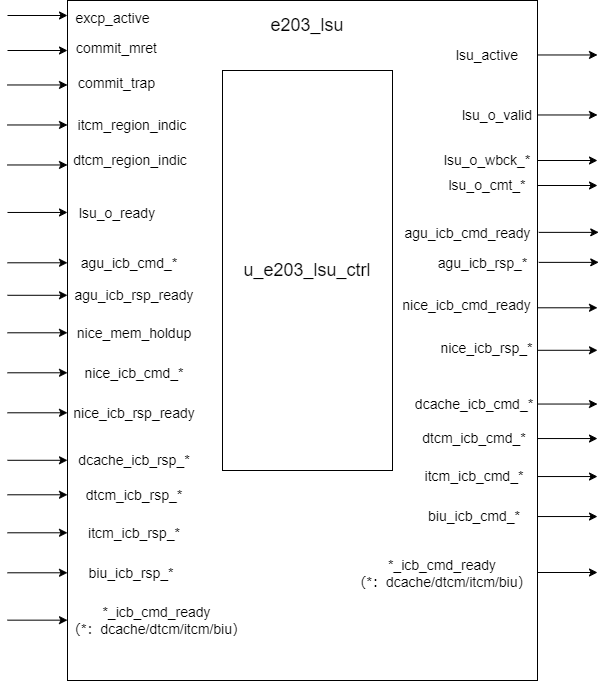

The diagram above was exported from draw.io. Its source (the exported page's mxGraphModel, read from the mxfile embedded in the PNG):
<mxGraphModel dx="841" dy="887" grid="1" gridSize="10" guides="1" tooltips="1" connect="1" arrows="1" fold="1" page="1" pageScale="1" pageWidth="827" pageHeight="1169" math="0" shadow="0">
  <root>
    <mxCell id="0" />
    <mxCell id="1" parent="0" />
    <mxCell id="2e7g5Sarqn6jNpAnC5mh-1" value="" style="rounded=0;whiteSpace=wrap;html=1;" parent="1" vertex="1">
      <mxGeometry x="180" y="90" width="470" height="680" as="geometry" />
    </mxCell>
    <mxCell id="2e7g5Sarqn6jNpAnC5mh-2" value="&lt;font style=&quot;font-size: 18px;&quot;&gt;e203_lsu&lt;/font&gt;" style="text;html=1;align=center;verticalAlign=middle;whiteSpace=wrap;rounded=0;" parent="1" vertex="1">
      <mxGeometry x="350" y="100" width="140" height="30" as="geometry" />
    </mxCell>
    <mxCell id="2e7g5Sarqn6jNpAnC5mh-3" value="&lt;font style=&quot;font-size: 14px;&quot;&gt;commit_mret&lt;/font&gt;" style="text;html=1;align=center;verticalAlign=middle;whiteSpace=wrap;rounded=0;" parent="1" vertex="1">
      <mxGeometry x="183.75" y="120" width="91.25" height="35" as="geometry" />
    </mxCell>
    <mxCell id="2e7g5Sarqn6jNpAnC5mh-4" value="&lt;font style=&quot;font-size: 14px;&quot;&gt;lsu_o_valid&lt;/font&gt;" style="text;html=1;align=center;verticalAlign=middle;whiteSpace=wrap;rounded=0;" parent="1" vertex="1">
      <mxGeometry x="560" y="190" width="100" height="30" as="geometry" />
    </mxCell>
    <mxCell id="2e7g5Sarqn6jNpAnC5mh-5" value="&lt;font style=&quot;font-size: 14px;&quot;&gt;lsu_active&lt;/font&gt;" style="text;html=1;align=center;verticalAlign=middle;whiteSpace=wrap;rounded=0;" parent="1" vertex="1">
      <mxGeometry x="550" y="130" width="100" height="30" as="geometry" />
    </mxCell>
    <mxCell id="2e7g5Sarqn6jNpAnC5mh-7" value="&lt;font style=&quot;font-size: 14px;&quot;&gt;itcm_region_indic&lt;/font&gt;" style="text;html=1;align=center;verticalAlign=middle;whiteSpace=wrap;rounded=0;" parent="1" vertex="1">
      <mxGeometry x="180" y="200" width="130" height="30" as="geometry" />
    </mxCell>
    <mxCell id="2e7g5Sarqn6jNpAnC5mh-8" value="&lt;span style=&quot;font-size: 14px;&quot;&gt;lsu_o_wbck_*&lt;/span&gt;" style="text;html=1;align=center;verticalAlign=middle;whiteSpace=wrap;rounded=0;" parent="1" vertex="1">
      <mxGeometry x="545" y="235" width="110" height="30" as="geometry" />
    </mxCell>
    <mxCell id="2e7g5Sarqn6jNpAnC5mh-9" value="&lt;font style=&quot;font-size: 14px;&quot;&gt;lsu_o_ready&lt;/font&gt;" style="text;html=1;align=center;verticalAlign=middle;whiteSpace=wrap;rounded=0;" parent="1" vertex="1">
      <mxGeometry x="180" y="290" width="100" height="25" as="geometry" />
    </mxCell>
    <mxCell id="2e7g5Sarqn6jNpAnC5mh-29" value="" style="endArrow=classic;html=1;rounded=0;" parent="1" edge="1">
      <mxGeometry width="50" height="50" relative="1" as="geometry">
        <mxPoint x="120" y="140" as="sourcePoint" />
        <mxPoint x="180" y="140" as="targetPoint" />
      </mxGeometry>
    </mxCell>
    <mxCell id="2e7g5Sarqn6jNpAnC5mh-30" value="" style="endArrow=classic;html=1;rounded=0;" parent="1" edge="1">
      <mxGeometry width="50" height="50" relative="1" as="geometry">
        <mxPoint x="120" y="174.47" as="sourcePoint" />
        <mxPoint x="180" y="174.47" as="targetPoint" />
      </mxGeometry>
    </mxCell>
    <mxCell id="2e7g5Sarqn6jNpAnC5mh-31" value="" style="endArrow=classic;html=1;rounded=0;" parent="1" edge="1">
      <mxGeometry width="50" height="50" relative="1" as="geometry">
        <mxPoint x="650" y="144.47" as="sourcePoint" />
        <mxPoint x="710" y="144.47" as="targetPoint" />
      </mxGeometry>
    </mxCell>
    <mxCell id="2e7g5Sarqn6jNpAnC5mh-32" value="" style="endArrow=classic;html=1;rounded=0;" parent="1" edge="1">
      <mxGeometry width="50" height="50" relative="1" as="geometry">
        <mxPoint x="650" y="204.47000000000003" as="sourcePoint" />
        <mxPoint x="710" y="204.47000000000003" as="targetPoint" />
      </mxGeometry>
    </mxCell>
    <mxCell id="2e7g5Sarqn6jNpAnC5mh-33" value="" style="endArrow=classic;html=1;rounded=0;" parent="1" edge="1">
      <mxGeometry width="50" height="50" relative="1" as="geometry">
        <mxPoint x="120" y="214.47000000000003" as="sourcePoint" />
        <mxPoint x="180" y="214.47000000000003" as="targetPoint" />
      </mxGeometry>
    </mxCell>
    <mxCell id="2e7g5Sarqn6jNpAnC5mh-34" value="" style="endArrow=classic;html=1;rounded=0;" parent="1" edge="1">
      <mxGeometry width="50" height="50" relative="1" as="geometry">
        <mxPoint x="650" y="250.00000000000003" as="sourcePoint" />
        <mxPoint x="710" y="250.00000000000003" as="targetPoint" />
      </mxGeometry>
    </mxCell>
    <mxCell id="2e7g5Sarqn6jNpAnC5mh-35" value="" style="endArrow=classic;html=1;rounded=0;" parent="1" edge="1">
      <mxGeometry width="50" height="50" relative="1" as="geometry">
        <mxPoint x="120" y="301.97" as="sourcePoint" />
        <mxPoint x="180" y="301.97" as="targetPoint" />
      </mxGeometry>
    </mxCell>
    <mxCell id="2e7g5Sarqn6jNpAnC5mh-50" value="" style="endArrow=classic;html=1;rounded=0;" parent="1" edge="1">
      <mxGeometry width="50" height="50" relative="1" as="geometry">
        <mxPoint x="651.25" y="321.87" as="sourcePoint" />
        <mxPoint x="711.25" y="321.87" as="targetPoint" />
      </mxGeometry>
    </mxCell>
    <mxCell id="2e7g5Sarqn6jNpAnC5mh-68" value="" style="endArrow=classic;html=1;rounded=0;" parent="1" edge="1">
      <mxGeometry width="50" height="50" relative="1" as="geometry">
        <mxPoint x="120" y="254.47000000000003" as="sourcePoint" />
        <mxPoint x="180" y="254.47000000000003" as="targetPoint" />
      </mxGeometry>
    </mxCell>
    <mxCell id="2e7g5Sarqn6jNpAnC5mh-71" value="&lt;font style=&quot;font-size: 14px;&quot;&gt;agu_icb_cmd_*&lt;/font&gt;" style="text;html=1;align=center;verticalAlign=middle;whiteSpace=wrap;rounded=0;" parent="1" vertex="1">
      <mxGeometry x="182.5" y="340" width="117.5" height="25" as="geometry" />
    </mxCell>
    <mxCell id="2e7g5Sarqn6jNpAnC5mh-72" value="" style="endArrow=classic;html=1;rounded=0;" parent="1" edge="1">
      <mxGeometry width="50" height="50" relative="1" as="geometry">
        <mxPoint x="120" y="352.29" as="sourcePoint" />
        <mxPoint x="180" y="352.29" as="targetPoint" />
      </mxGeometry>
    </mxCell>
    <mxCell id="2e7g5Sarqn6jNpAnC5mh-121" value="&lt;font style=&quot;font-size: 18px;&quot;&gt;u_e203_lsu_ctrl&lt;/font&gt;" style="rounded=0;whiteSpace=wrap;html=1;" parent="1" vertex="1">
      <mxGeometry x="335" y="160" width="170" height="400" as="geometry" />
    </mxCell>
    <mxCell id="hgh36QEB8zkkULJANLax-1" value="&lt;font style=&quot;font-size: 14px;&quot;&gt;commit_trap&lt;/font&gt;" style="text;html=1;align=center;verticalAlign=middle;whiteSpace=wrap;rounded=0;" parent="1" vertex="1">
      <mxGeometry x="183.75" y="155" width="91.25" height="35" as="geometry" />
    </mxCell>
    <mxCell id="hgh36QEB8zkkULJANLax-2" value="&lt;font style=&quot;font-size: 14px;&quot;&gt;dtcm_region_indic&lt;/font&gt;" style="text;html=1;align=center;verticalAlign=middle;whiteSpace=wrap;rounded=0;" parent="1" vertex="1">
      <mxGeometry x="177.5" y="235" width="130" height="30" as="geometry" />
    </mxCell>
    <mxCell id="hgh36QEB8zkkULJANLax-6" value="&lt;span style=&quot;font-size: 14px;&quot;&gt;lsu_o_cmt_*&lt;/span&gt;" style="text;html=1;align=center;verticalAlign=middle;whiteSpace=wrap;rounded=0;" parent="1" vertex="1">
      <mxGeometry x="545" y="260" width="110" height="30" as="geometry" />
    </mxCell>
    <mxCell id="hgh36QEB8zkkULJANLax-7" value="" style="endArrow=classic;html=1;rounded=0;" parent="1" edge="1">
      <mxGeometry width="50" height="50" relative="1" as="geometry">
        <mxPoint x="650" y="275" as="sourcePoint" />
        <mxPoint x="710" y="275" as="targetPoint" />
      </mxGeometry>
    </mxCell>
    <mxCell id="hgh36QEB8zkkULJANLax-8" value="&lt;font style=&quot;font-size: 14px;&quot;&gt;agu_icb_cmd_ready&lt;/font&gt;" style="text;html=1;align=center;verticalAlign=middle;whiteSpace=wrap;rounded=0;" parent="1" vertex="1">
      <mxGeometry x="510" y="310" width="141.25" height="25" as="geometry" />
    </mxCell>
    <mxCell id="hgh36QEB8zkkULJANLax-9" value="&lt;font style=&quot;font-size: 14px;&quot;&gt;agu_icb_rsp_ready&lt;/font&gt;" style="text;html=1;align=center;verticalAlign=middle;whiteSpace=wrap;rounded=0;" parent="1" vertex="1">
      <mxGeometry x="182.5" y="372.5" width="127.5" height="25" as="geometry" />
    </mxCell>
    <mxCell id="hgh36QEB8zkkULJANLax-10" value="" style="endArrow=classic;html=1;rounded=0;" parent="1" edge="1">
      <mxGeometry width="50" height="50" relative="1" as="geometry">
        <mxPoint x="120" y="384.79" as="sourcePoint" />
        <mxPoint x="180" y="384.79" as="targetPoint" />
      </mxGeometry>
    </mxCell>
    <mxCell id="hgh36QEB8zkkULJANLax-11" value="" style="endArrow=classic;html=1;rounded=0;" parent="1" edge="1">
      <mxGeometry width="50" height="50" relative="1" as="geometry">
        <mxPoint x="651.25" y="351.87" as="sourcePoint" />
        <mxPoint x="711.25" y="351.87" as="targetPoint" />
      </mxGeometry>
    </mxCell>
    <mxCell id="hgh36QEB8zkkULJANLax-12" value="&lt;font style=&quot;font-size: 14px;&quot;&gt;agu_icb_rsp_*&lt;/font&gt;" style="text;html=1;align=center;verticalAlign=middle;whiteSpace=wrap;rounded=0;" parent="1" vertex="1">
      <mxGeometry x="540" y="340" width="111.25" height="25" as="geometry" />
    </mxCell>
    <mxCell id="hgh36QEB8zkkULJANLax-13" value="&lt;span style=&quot;font-size: 14px;&quot;&gt;nice_mem_holdup&lt;/span&gt;" style="text;html=1;align=center;verticalAlign=middle;whiteSpace=wrap;rounded=0;" parent="1" vertex="1">
      <mxGeometry x="182.5" y="410" width="127.5" height="25" as="geometry" />
    </mxCell>
    <mxCell id="hgh36QEB8zkkULJANLax-14" value="" style="endArrow=classic;html=1;rounded=0;" parent="1" edge="1">
      <mxGeometry width="50" height="50" relative="1" as="geometry">
        <mxPoint x="120" y="422.29" as="sourcePoint" />
        <mxPoint x="180" y="422.29" as="targetPoint" />
      </mxGeometry>
    </mxCell>
    <mxCell id="hgh36QEB8zkkULJANLax-15" value="&lt;span style=&quot;font-size: 14px;&quot;&gt;nice_icb_cmd_*&lt;/span&gt;" style="text;html=1;align=center;verticalAlign=middle;whiteSpace=wrap;rounded=0;" parent="1" vertex="1">
      <mxGeometry x="182.5" y="450" width="127.5" height="25" as="geometry" />
    </mxCell>
    <mxCell id="hgh36QEB8zkkULJANLax-16" value="" style="endArrow=classic;html=1;rounded=0;" parent="1" edge="1">
      <mxGeometry width="50" height="50" relative="1" as="geometry">
        <mxPoint x="120" y="462.29" as="sourcePoint" />
        <mxPoint x="180" y="462.29" as="targetPoint" />
      </mxGeometry>
    </mxCell>
    <mxCell id="hgh36QEB8zkkULJANLax-17" value="&lt;span style=&quot;font-size: 14px;&quot;&gt;nice_icb_cmd_ready&lt;/span&gt;" style="text;html=1;align=center;verticalAlign=middle;whiteSpace=wrap;rounded=0;" parent="1" vertex="1">
      <mxGeometry x="500" y="382.5" width="159.38" height="25" as="geometry" />
    </mxCell>
    <mxCell id="hgh36QEB8zkkULJANLax-18" value="" style="endArrow=classic;html=1;rounded=0;" parent="1" edge="1">
      <mxGeometry width="50" height="50" relative="1" as="geometry">
        <mxPoint x="650" y="397.29" as="sourcePoint" />
        <mxPoint x="710" y="397.29" as="targetPoint" />
      </mxGeometry>
    </mxCell>
    <mxCell id="hgh36QEB8zkkULJANLax-19" value="&lt;span style=&quot;font-size: 14px;&quot;&gt;nice_icb_rsp_ready&lt;/span&gt;" style="text;html=1;align=center;verticalAlign=middle;whiteSpace=wrap;rounded=0;" parent="1" vertex="1">
      <mxGeometry x="182.5" y="490" width="127.5" height="25" as="geometry" />
    </mxCell>
    <mxCell id="hgh36QEB8zkkULJANLax-20" value="" style="endArrow=classic;html=1;rounded=0;" parent="1" edge="1">
      <mxGeometry width="50" height="50" relative="1" as="geometry">
        <mxPoint x="120" y="502.29" as="sourcePoint" />
        <mxPoint x="180" y="502.29" as="targetPoint" />
      </mxGeometry>
    </mxCell>
    <mxCell id="hgh36QEB8zkkULJANLax-21" value="&lt;span style=&quot;font-size: 14px;&quot;&gt;nice_icb_rsp_*&lt;/span&gt;" style="text;html=1;align=center;verticalAlign=middle;whiteSpace=wrap;rounded=0;" parent="1" vertex="1">
      <mxGeometry x="540" y="425" width="119.38" height="25" as="geometry" />
    </mxCell>
    <mxCell id="hgh36QEB8zkkULJANLax-22" value="" style="endArrow=classic;html=1;rounded=0;" parent="1" edge="1">
      <mxGeometry width="50" height="50" relative="1" as="geometry">
        <mxPoint x="650" y="439.79" as="sourcePoint" />
        <mxPoint x="710" y="439.79" as="targetPoint" />
      </mxGeometry>
    </mxCell>
    <mxCell id="hgh36QEB8zkkULJANLax-23" value="&lt;span style=&quot;font-size: 14px;&quot;&gt;dcache_icb_rsp_*&lt;/span&gt;" style="text;html=1;align=center;verticalAlign=middle;whiteSpace=wrap;rounded=0;" parent="1" vertex="1">
      <mxGeometry x="182.5" y="537.5" width="127.5" height="25" as="geometry" />
    </mxCell>
    <mxCell id="hgh36QEB8zkkULJANLax-24" value="" style="endArrow=classic;html=1;rounded=0;" parent="1" edge="1">
      <mxGeometry width="50" height="50" relative="1" as="geometry">
        <mxPoint x="120" y="549.79" as="sourcePoint" />
        <mxPoint x="180" y="549.79" as="targetPoint" />
      </mxGeometry>
    </mxCell>
    <mxCell id="hgh36QEB8zkkULJANLax-25" value="&lt;span style=&quot;font-size: 14px;&quot;&gt;dtcm_icb_rsp_*&lt;/span&gt;" style="text;html=1;align=center;verticalAlign=middle;whiteSpace=wrap;rounded=0;" parent="1" vertex="1">
      <mxGeometry x="182.5" y="572" width="127.5" height="25" as="geometry" />
    </mxCell>
    <mxCell id="hgh36QEB8zkkULJANLax-26" value="" style="endArrow=classic;html=1;rounded=0;" parent="1" edge="1">
      <mxGeometry width="50" height="50" relative="1" as="geometry">
        <mxPoint x="120" y="584.29" as="sourcePoint" />
        <mxPoint x="180" y="584.29" as="targetPoint" />
      </mxGeometry>
    </mxCell>
    <mxCell id="hgh36QEB8zkkULJANLax-27" value="&lt;span style=&quot;font-size: 14px;&quot;&gt;itcm_icb_rsp_*&lt;/span&gt;" style="text;html=1;align=center;verticalAlign=middle;whiteSpace=wrap;rounded=0;" parent="1" vertex="1">
      <mxGeometry x="182.5" y="610" width="127.5" height="25" as="geometry" />
    </mxCell>
    <mxCell id="hgh36QEB8zkkULJANLax-28" value="" style="endArrow=classic;html=1;rounded=0;" parent="1" edge="1">
      <mxGeometry width="50" height="50" relative="1" as="geometry">
        <mxPoint x="120" y="622.29" as="sourcePoint" />
        <mxPoint x="180" y="622.29" as="targetPoint" />
      </mxGeometry>
    </mxCell>
    <mxCell id="hgh36QEB8zkkULJANLax-29" value="&lt;span style=&quot;font-size: 14px;&quot;&gt;biu_icb_rsp_*&lt;/span&gt;" style="text;html=1;align=center;verticalAlign=middle;whiteSpace=wrap;rounded=0;" parent="1" vertex="1">
      <mxGeometry x="180" y="650" width="127.5" height="25" as="geometry" />
    </mxCell>
    <mxCell id="hgh36QEB8zkkULJANLax-30" value="" style="endArrow=classic;html=1;rounded=0;" parent="1" edge="1">
      <mxGeometry width="50" height="50" relative="1" as="geometry">
        <mxPoint x="120" y="662.29" as="sourcePoint" />
        <mxPoint x="180" y="662.29" as="targetPoint" />
      </mxGeometry>
    </mxCell>
    <mxCell id="hgh36QEB8zkkULJANLax-31" value="&lt;span style=&quot;font-size: 14px;&quot;&gt;dcache_icb_cmd_*&lt;/span&gt;" style="text;html=1;align=center;verticalAlign=middle;whiteSpace=wrap;rounded=0;" parent="1" vertex="1">
      <mxGeometry x="522.5" y="481.25" width="127.5" height="25" as="geometry" />
    </mxCell>
    <mxCell id="hgh36QEB8zkkULJANLax-32" value="" style="endArrow=classic;html=1;rounded=0;" parent="1" edge="1">
      <mxGeometry width="50" height="50" relative="1" as="geometry">
        <mxPoint x="650" y="493.53999999999996" as="sourcePoint" />
        <mxPoint x="710" y="493.53999999999996" as="targetPoint" />
      </mxGeometry>
    </mxCell>
    <mxCell id="hgh36QEB8zkkULJANLax-33" value="&lt;span style=&quot;font-size: 14px;&quot;&gt;dtcm_icb_cmd&lt;/span&gt;&lt;span style=&quot;font-size: 14px;&quot;&gt;_*&lt;/span&gt;" style="text;html=1;align=center;verticalAlign=middle;whiteSpace=wrap;rounded=0;" parent="1" vertex="1">
      <mxGeometry x="522.5" y="515.75" width="127.5" height="25" as="geometry" />
    </mxCell>
    <mxCell id="hgh36QEB8zkkULJANLax-34" value="" style="endArrow=classic;html=1;rounded=0;" parent="1" edge="1">
      <mxGeometry width="50" height="50" relative="1" as="geometry">
        <mxPoint x="650" y="528.04" as="sourcePoint" />
        <mxPoint x="710" y="528.04" as="targetPoint" />
      </mxGeometry>
    </mxCell>
    <mxCell id="hgh36QEB8zkkULJANLax-35" value="&lt;span style=&quot;font-size: 14px;&quot;&gt;itcm_icb_cmd_*&lt;/span&gt;" style="text;html=1;align=center;verticalAlign=middle;whiteSpace=wrap;rounded=0;" parent="1" vertex="1">
      <mxGeometry x="522.5" y="553.75" width="127.5" height="25" as="geometry" />
    </mxCell>
    <mxCell id="hgh36QEB8zkkULJANLax-36" value="" style="endArrow=classic;html=1;rounded=0;" parent="1" edge="1">
      <mxGeometry width="50" height="50" relative="1" as="geometry">
        <mxPoint x="650" y="566.04" as="sourcePoint" />
        <mxPoint x="710" y="566.04" as="targetPoint" />
      </mxGeometry>
    </mxCell>
    <mxCell id="hgh36QEB8zkkULJANLax-37" value="&lt;span style=&quot;font-size: 14px;&quot;&gt;biu_icb_cmd_*&lt;/span&gt;" style="text;html=1;align=center;verticalAlign=middle;whiteSpace=wrap;rounded=0;" parent="1" vertex="1">
      <mxGeometry x="522.5" y="593.75" width="127.5" height="25" as="geometry" />
    </mxCell>
    <mxCell id="hgh36QEB8zkkULJANLax-38" value="" style="endArrow=classic;html=1;rounded=0;" parent="1" edge="1">
      <mxGeometry width="50" height="50" relative="1" as="geometry">
        <mxPoint x="650" y="606.04" as="sourcePoint" />
        <mxPoint x="710" y="606.04" as="targetPoint" />
      </mxGeometry>
    </mxCell>
    <mxCell id="nGCN1yUlGexMGX2tMiKw-1" value="&lt;font style=&quot;font-size: 14px;&quot;&gt;excp_active&lt;/font&gt;" style="text;html=1;align=center;verticalAlign=middle;whiteSpace=wrap;rounded=0;" vertex="1" parent="1">
      <mxGeometry x="180" y="90" width="91.25" height="35" as="geometry" />
    </mxCell>
    <mxCell id="nGCN1yUlGexMGX2tMiKw-2" value="" style="endArrow=classic;html=1;rounded=0;" edge="1" parent="1">
      <mxGeometry width="50" height="50" relative="1" as="geometry">
        <mxPoint x="120" y="105" as="sourcePoint" />
        <mxPoint x="180" y="105" as="targetPoint" />
      </mxGeometry>
    </mxCell>
    <mxCell id="nGCN1yUlGexMGX2tMiKw-3" value="&lt;span style=&quot;font-size: 14px;&quot;&gt;*_icb_cmd_ready&lt;/span&gt;&lt;div&gt;&lt;span style=&quot;font-size: 14px;&quot;&gt;（*：dcache/dtcm/itcm/biu）&lt;/span&gt;&lt;span style=&quot;font-size: 14px;&quot;&gt;&lt;br&gt;&lt;/span&gt;&lt;/div&gt;" style="text;html=1;align=center;verticalAlign=middle;whiteSpace=wrap;rounded=0;" vertex="1" parent="1">
      <mxGeometry x="460" y="635" width="190" height="55" as="geometry" />
    </mxCell>
    <mxCell id="nGCN1yUlGexMGX2tMiKw-4" value="" style="endArrow=classic;html=1;rounded=0;" edge="1" parent="1">
      <mxGeometry width="50" height="50" relative="1" as="geometry">
        <mxPoint x="650" y="662" as="sourcePoint" />
        <mxPoint x="710" y="662" as="targetPoint" />
      </mxGeometry>
    </mxCell>
    <mxCell id="nGCN1yUlGexMGX2tMiKw-5" value="&lt;span style=&quot;font-size: 14px;&quot;&gt;*_icb_cmd_ready&lt;/span&gt;&lt;div&gt;&lt;span style=&quot;font-size: 14px;&quot;&gt;（*：dcache/dtcm/itcm/biu）&lt;/span&gt;&lt;/div&gt;" style="text;html=1;align=center;verticalAlign=middle;whiteSpace=wrap;rounded=0;" vertex="1" parent="1">
      <mxGeometry x="177.5" y="690" width="182.5" height="40" as="geometry" />
    </mxCell>
    <mxCell id="nGCN1yUlGexMGX2tMiKw-6" value="" style="endArrow=classic;html=1;rounded=0;" edge="1" parent="1">
      <mxGeometry width="50" height="50" relative="1" as="geometry">
        <mxPoint x="120" y="709.66" as="sourcePoint" />
        <mxPoint x="180" y="709.66" as="targetPoint" />
      </mxGeometry>
    </mxCell>
  </root>
</mxGraphModel>